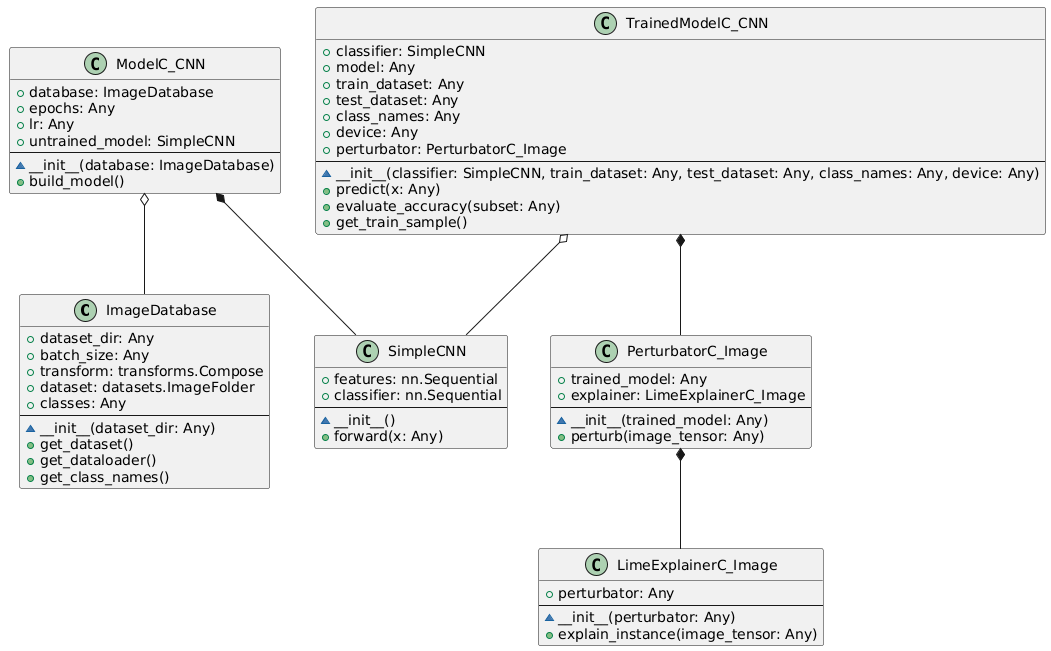

The diagram above was rendered by PlantUML. Its source (embedded in the PNG):
@startuml

class "ImageDatabase" {
  + dataset_dir: Any
  + batch_size: Any
  + transform: transforms.Compose
  + dataset: datasets.ImageFolder
  + classes: Any
  --
  ~ __init__(dataset_dir: Any)
  + get_dataset()
  + get_dataloader()
  + get_class_names()
}

class "ModelC_CNN" {
  + database: ImageDatabase
  + epochs: Any
  + lr: Any
  + untrained_model: SimpleCNN
  --
  ~ __init__(database: ImageDatabase)
  + build_model()
}

class "SimpleCNN" {
  + features: nn.Sequential
  + classifier: nn.Sequential
  --
  ~ __init__()
  + forward(x: Any)
}

class "TrainedModelC_CNN" {
  + classifier: SimpleCNN
  + model: Any
  + train_dataset: Any
  + test_dataset: Any
  + class_names: Any
  + device: Any
  + perturbator: PerturbatorC_Image
  --
  ~ __init__(classifier: SimpleCNN, train_dataset: Any, test_dataset: Any, class_names: Any, device: Any)
  + predict(x: Any)
  + evaluate_accuracy(subset: Any)
  + get_train_sample()
}

class "PerturbatorC_Image" {
  + trained_model: Any
  + explainer: LimeExplainerC_Image
  --
  ~ __init__(trained_model: Any)
  + perturb(image_tensor: Any)
}

class "LimeExplainerC_Image" {
  + perturbator: Any
  --
  ~ __init__(perturbator: Any)
  + explain_instance(image_tensor: Any)
}

ModelC_CNN *-- SimpleCNN
TrainedModelC_CNN *-- PerturbatorC_Image
PerturbatorC_Image *-- LimeExplainerC_Image
ModelC_CNN o-- ImageDatabase
TrainedModelC_CNN o-- SimpleCNN
@enduml